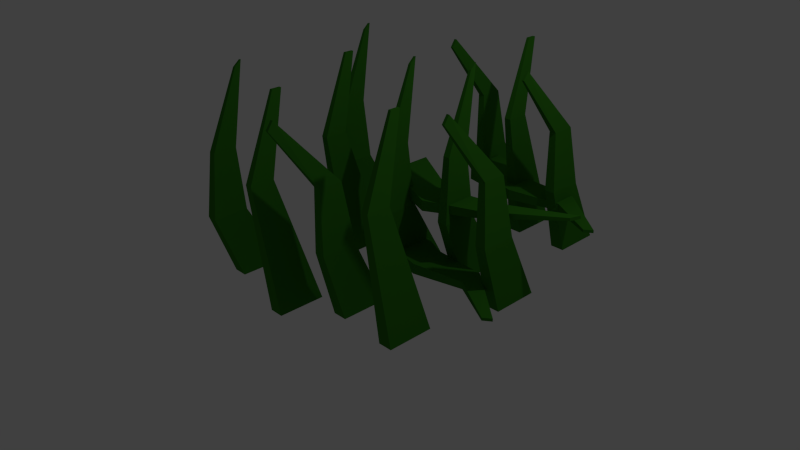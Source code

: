 # Source: grass4.blend  (saved by Blender 2.76.0; exported with 4.5.12 LTS)
import bpy
from mathutils import Matrix  # noqa: F401  (used for matrix-valued properties, if any)

bpy.ops.wm.read_factory_settings(use_empty=True)
scene = bpy.context.scene
scene.name = 'Scene'

# ---- collections
col_collection_1 = bpy.data.collections.new('Collection 1'); scene.collection.children.link(col_collection_1)

# ---- materials (node trees are filled in below, after node groups)
mat_grass = bpy.data.materials.new('grass')
mat_grass.alpha_threshold = 0.0
mat_grass.roughness = 0.5

# ---- material node trees
mat_grass.use_nodes = True; mat_grass.node_tree.nodes.clear()
_N = mat_grass.node_tree.nodes; _L = mat_grass.node_tree.links
n0 = _N.new('ShaderNodeOutputMaterial'); n0.name = 'Material Output'; n0.location = (300, 300)
n1 = _N.new('ShaderNodeBsdfDiffuse'); n1.name = 'Diffuse BSDF'; n1.location = (10, 300)
n1.inputs[0].default_value = (0.03462, 0.196, 0.01254, 1.0)
_L.new(n1.outputs[0], n0.inputs[0])
n0.is_active_output = True

# ---- world
world_world = bpy.data.worlds.new('World'); scene.world = world_world
world_world.color = (0.05088, 0.05088, 0.05088)
world_world.use_sun_shadow = False
world_world.sun_shadow_jitter_overblur = 0.0
world_world.cycles.sampling_method = 'MANUAL'
world_world.cycles.sample_map_resolution = 256

# ---- cameras
cam_camera = bpy.data.cameras.new('Camera')
cam_camera.clip_end = 100.0
cam_camera.lens = 35.0
cam_camera.sensor_width = 32.0
cam_camera.sensor_height = 18.0
cam_camera.ortho_scale = 7.314
cam_camera.dof.focus_distance = 0.0

# ---- lights
light_lamp = bpy.data.lights.new('Lamp', 'POINT')
light_lamp.transmission_factor = 0.0
light_lamp.cutoff_distance = 30.0
light_lamp.energy = 100.0
light_lamp.shadow_buffer_clip_start = 1.001
light_lamp.shadow_soft_size = 0.1
light_lamp.shadow_maximum_resolution = 0.006
light_lamp.use_absolute_resolution = True
light_lamp.cycles.use_multiple_importance_sampling = False

# ---- meshes
me_cube_000 = bpy.data.meshes.new('Cube.000')
me_cube_000.from_pydata([(1.381, 1.602, -0.2005), (1.381, 2.199, -0.2005), (1.563, 2.199, -0.2005), (1.563, 1.602, -0.2005), (1.277, 0.944, 2.137), (1.277, 1.012, 2.235), (1.313, 1.012, 2.235), (1.313, 0.944, 2.137), (1.354, 1.435, 1.411), (1.354, 1.732, 1.411), (1.445, 1.732, 1.411), (1.445, 1.435, 1.411), (1.386, 1.83, 0.6599), (1.523, 1.83, 0.6599), (1.523, 1.38, 0.6599), (1.386, 1.38, 0.6599), (1.003, 0.151, -0.2212), (1.003, 0.7482, -0.2212), (1.184, 0.7482, -0.2212), (1.184, 0.151, -0.2212), (0.9082, 0.4473, 2.288), (0.8902, 0.545, 2.354), (0.9258, 0.547, 2.361), (0.9438, 0.4492, 2.295), (0.9762, -0.01599, 1.39), (0.9762, 0.2808, 1.39), (1.067, 0.2808, 1.39), (1.067, -0.01599, 1.39), (1.042, 0.2792, 0.6361), (1.178, 0.2792, 0.6361), (1.178, -0.1678, 0.6361), (1.042, -0.1678, 0.6361), (1.795, -0.1317, -0.1873), (1.795, 0.4655, -0.1873), (1.977, 0.4655, -0.1873), (1.977, -0.1317, -0.1873), (1.691, -0.7894, 2.151), (1.691, -0.7211, 2.248), (1.727, -0.7211, 2.248), (1.727, -0.7894, 2.151), (1.768, -0.2987, 1.424), (1.768, -0.001947, 1.424), (1.859, -0.001947, 1.424), (1.859, -0.2987, 1.424), (1.8, 0.09685, 0.6731), (1.937, 0.09685, 0.6731), (1.937, -0.3536, 0.6731), (1.8, -0.3536, 0.6731)], [], [(15, 12, 1, 0), (12, 13, 2, 1), (13, 14, 3, 2), (14, 15, 0, 3), (0, 1, 2, 3), (7, 6, 5, 4), (7, 4, 8, 11), (6, 7, 11, 10), (5, 6, 10, 9), (4, 5, 9, 8), (11, 8, 15, 14), (10, 11, 14, 13), (9, 10, 13, 12), (8, 9, 12, 15), (31, 28, 17, 16), (28, 29, 18, 17), (29, 30, 19, 18), (30, 31, 16, 19), (16, 17, 18, 19), (23, 22, 21, 20), (23, 20, 24, 27), (22, 23, 27, 26), (21, 22, 26, 25), (20, 21, 25, 24), (27, 24, 31, 30), (26, 27, 30, 29), (25, 26, 29, 28), (24, 25, 28, 31), (47, 44, 33, 32), (45, 46, 35, 34), (46, 47, 32, 35), (39, 38, 37, 36), (39, 36, 40, 43), (38, 39, 43, 42), (37, 38, 42, 41), (36, 37, 41, 40), (43, 40, 47, 46), (42, 43, 46, 45), (41, 42, 45, 44), (40, 41, 44, 47), (33, 44, 45, 34), (33, 34, 35, 32)])
me_cube_000.materials.append(mat_grass)
me_cube_000.use_remesh_preserve_volume = False
me_cube_000.use_remesh_preserve_attributes = False
me_cube_000.use_mirror_vertex_groups = False
me_cube_000.update()
me_cube_001 = bpy.data.meshes.new('Cube.001')
me_cube_001.from_pydata([(-0.5261, -0.3854, -0.2413), (-0.5261, 0.2119, -0.2413), (-0.3442, 0.2119, -0.2413), (-0.3442, -0.3854, -0.2413), (-0.6297, -0.09881, 2.304), (-0.6297, 0.02036, 2.304), (-0.5934, 0.02036, 2.304), (-0.5934, -0.09881, 2.304), (-0.5524, -0.5524, 1.37), (-0.5524, -0.2556, 1.37), (-0.4621, -0.2556, 1.37), (-0.4621, -0.5524, 1.37), (-0.2262, 2.112, -0.2165), (-0.2262, 2.709, -0.2165), (-0.04437, 2.709, -0.2165), (-0.04437, 2.112, -0.2165), (-0.3299, 1.454, 2.121), (-0.3299, 1.522, 2.219), (-0.2936, 1.522, 2.219), (-0.2936, 1.454, 2.121), (-0.2526, 1.945, 1.395), (-0.2526, 2.242, 1.395), (-0.1622, 2.242, 1.395), (-0.1622, 1.945, 1.395), (-0.2212, 2.34, 0.6439), (-0.08407, 2.34, 0.6439), (-0.08407, 1.89, 0.6439), (-0.2212, 1.89, 0.6439), (0.298, -0.1137, -0.2372), (0.298, 0.4836, -0.2372), (0.4798, 0.4836, -0.2372), (0.4798, -0.1137, -0.2372), (0.2036, 0.1826, 2.272), (0.1857, 0.2804, 2.338), (0.2213, 0.2823, 2.345), (0.2392, 0.1846, 2.279), (0.2716, -0.2807, 1.374), (0.2716, 0.01609, 1.374), (0.3619, 0.01609, 1.374), (0.3619, -0.2807, 1.374), (0.3374, 0.01452, 0.62), (0.4735, 0.01452, 0.62), (0.4735, -0.4325, 0.62), (0.3374, -0.4325, 0.62), (0.1098, -1.927, -0.212), (0.1098, -1.33, -0.212), (0.2917, -1.33, -0.212), (0.2917, -1.927, -0.212), (0.006154, -1.64, 2.334), (0.006154, -1.521, 2.334), (0.04244, -1.521, 2.334), (0.04244, -1.64, 2.334), (0.08345, -2.094, 1.399), (0.08345, -1.797, 1.399), (0.1738, -1.797, 1.399), (0.1738, -2.094, 1.399), (0.7001, -1.476, -0.1873), (0.7001, -0.879, -0.1873), (0.882, -0.879, -0.1873), (0.882, -1.476, -0.1873), (0.5965, -2.134, 2.151), (0.5965, -2.066, 2.248), (0.6328, -2.066, 2.248), (0.6328, -2.134, 2.151), (0.6738, -1.643, 1.424), (0.6738, -1.346, 1.424), (0.7641, -1.346, 1.424), (0.7641, -1.643, 1.424), (0.7051, -1.248, 0.6731), (0.8423, -1.248, 0.6731), (0.8423, -1.698, 0.6731), (0.7051, -1.698, 0.6731), (-0.9696, -1.686, -0.208), (-0.9696, -1.089, -0.208), (-0.7877, -1.089, -0.208), (-0.7877, -1.686, -0.208), (-1.064, -1.39, 2.301), (-1.082, -1.292, 2.367), (-1.046, -1.29, 2.374), (-1.028, -1.388, 2.308), (-0.9959, -1.853, 1.403), (-0.9959, -1.556, 1.403), (-0.9056, -1.556, 1.403), (-0.9056, -1.853, 1.403), (-0.9301, -1.558, 0.6492), (-0.794, -1.558, 0.6492), (-0.794, -2.005, 0.6492), (-0.9301, -2.005, 0.6492), (0.6426, 1.635, -0.2252), (0.6426, 2.232, -0.2252), (0.8244, 2.232, -0.2252), (0.8244, 1.635, -0.2252), (0.5389, 1.921, 2.32), (0.5389, 2.04, 2.32), (0.5752, 2.04, 2.32), (0.5752, 1.921, 2.32), (0.6162, 1.468, 1.386), (0.6162, 1.764, 1.386), (0.7066, 1.764, 1.386), (0.7066, 1.468, 1.386), (1.381, 1.602, -0.2005), (1.381, 2.199, -0.2005), (1.563, 2.199, -0.2005), (1.563, 1.602, -0.2005), (1.277, 0.944, 2.137), (1.277, 1.012, 2.235), (1.313, 1.012, 2.235), (1.313, 0.944, 2.137), (1.354, 1.435, 1.411), (1.354, 1.732, 1.411), (1.445, 1.732, 1.411), (1.445, 1.435, 1.411), (1.386, 1.83, 0.6599), (1.523, 1.83, 0.6599), (1.523, 1.38, 0.6599), (1.386, 1.38, 0.6599), (1.003, 0.151, -0.2212), (1.003, 0.7482, -0.2212), (1.184, 0.7482, -0.2212), (1.184, 0.151, -0.2212), (0.9082, 0.4473, 2.288), (0.8902, 0.545, 2.354), (0.9258, 0.547, 2.361), (0.9438, 0.4492, 2.295), (0.9762, -0.01599, 1.39), (0.9762, 0.2808, 1.39), (1.067, 0.2808, 1.39), (1.067, -0.01599, 1.39), (1.042, 0.2792, 0.6361), (1.178, 0.2792, 0.6361), (1.178, -0.1678, 0.6361), (1.042, -0.1678, 0.6361), (1.477, -1.498, -0.212), (1.477, -0.901, -0.212), (1.659, -0.901, -0.212), (1.659, -1.498, -0.212), (1.374, -1.212, 2.334), (1.374, -1.092, 2.334), (1.41, -1.092, 2.334), (1.41, -1.212, 2.334), (1.451, -1.665, 1.399), (1.451, -1.368, 1.399), (1.541, -1.368, 1.399), (1.541, -1.665, 1.399), (1.795, -0.1317, -0.1873), (1.795, 0.4655, -0.1873), (1.977, 0.4655, -0.1873), (1.977, -0.1317, -0.1873), (1.691, -0.7894, 2.151), (1.691, -0.7211, 2.248), (1.727, -0.7211, 2.248), (1.727, -0.7894, 2.151), (1.768, -0.2987, 1.424), (1.768, -0.001947, 1.424), (1.859, -0.001947, 1.424), (1.859, -0.2987, 1.424), (1.8, 0.09685, 0.6731), (1.937, 0.09685, 0.6731), (1.937, -0.3536, 0.6731), (1.8, -0.3536, 0.6731), (-1.214, 0.5102, -0.208), (-1.214, 1.107, -0.208), (-1.032, 1.107, -0.208), (-1.032, 0.5102, -0.208), (-1.308, 0.8065, 2.301), (-1.326, 0.9043, 2.367), (-1.29, 0.9062, 2.374), (-1.272, 0.8085, 2.308), (-1.24, 0.3432, 1.403), (-1.24, 0.64, 1.403), (-1.15, 0.64, 1.403), (-1.15, 0.3432, 1.403), (-1.174, 0.6384, 0.6492), (-1.038, 0.6384, 0.6492), (-1.038, 0.1914, 0.6492), (-1.174, 0.1914, 0.6492)], [], [(8, 9, 1, 0), (9, 10, 2, 1), (10, 11, 3, 2), (11, 8, 0, 3), (0, 1, 2, 3), (7, 6, 5, 4), (7, 4, 8, 11), (6, 7, 11, 10), (5, 6, 10, 9), (4, 5, 9, 8), (27, 24, 13, 12), (24, 25, 14, 13), (25, 26, 15, 14), (26, 27, 12, 15), (12, 13, 14, 15), (19, 18, 17, 16), (19, 16, 20, 23), (18, 19, 23, 22), (17, 18, 22, 21), (16, 17, 21, 20), (23, 20, 27, 26), (22, 23, 26, 25), (21, 22, 25, 24), (20, 21, 24, 27), (43, 40, 29, 28), (40, 41, 30, 29), (41, 42, 31, 30), (42, 43, 28, 31), (28, 29, 30, 31), (35, 34, 33, 32), (35, 32, 36, 39), (34, 35, 39, 38), (33, 34, 38, 37), (32, 33, 37, 36), (39, 36, 43, 42), (38, 39, 42, 41), (37, 38, 41, 40), (36, 37, 40, 43), (52, 53, 45, 44), (53, 54, 46, 45), (54, 55, 47, 46), (55, 52, 44, 47), (44, 45, 46, 47), (51, 50, 49, 48), (51, 48, 52, 55), (50, 51, 55, 54), (49, 50, 54, 53), (48, 49, 53, 52), (71, 68, 57, 56), (68, 69, 58, 57), (69, 70, 59, 58), (70, 71, 56, 59), (56, 57, 58, 59), (63, 62, 61, 60), (63, 60, 64, 67), (62, 63, 67, 66), (61, 62, 66, 65), (60, 61, 65, 64), (67, 64, 71, 70), (66, 67, 70, 69), (65, 66, 69, 68), (64, 65, 68, 71), (87, 84, 73, 72), (84, 85, 74, 73), (85, 86, 75, 74), (86, 87, 72, 75), (72, 73, 74, 75), (79, 78, 77, 76), (79, 76, 80, 83), (78, 79, 83, 82), (77, 78, 82, 81), (76, 77, 81, 80), (83, 80, 87, 86), (82, 83, 86, 85), (81, 82, 85, 84), (80, 81, 84, 87), (96, 97, 89, 88), (97, 98, 90, 89), (98, 99, 91, 90), (99, 96, 88, 91), (88, 89, 90, 91), (95, 94, 93, 92), (95, 92, 96, 99), (94, 95, 99, 98), (93, 94, 98, 97), (92, 93, 97, 96), (115, 112, 101, 100), (112, 113, 102, 101), (113, 114, 103, 102), (114, 115, 100, 103), (100, 101, 102, 103), (107, 106, 105, 104), (107, 104, 108, 111), (106, 107, 111, 110), (105, 106, 110, 109), (104, 105, 109, 108), (111, 108, 115, 114), (110, 111, 114, 113), (109, 110, 113, 112), (108, 109, 112, 115), (131, 128, 117, 116), (128, 129, 118, 117), (129, 130, 119, 118), (130, 131, 116, 119), (116, 117, 118, 119), (123, 122, 121, 120), (123, 120, 124, 127), (122, 123, 127, 126), (121, 122, 126, 125), (120, 121, 125, 124), (127, 124, 131, 130), (126, 127, 130, 129), (125, 126, 129, 128), (124, 125, 128, 131), (140, 141, 133, 132), (141, 142, 134, 133), (142, 143, 135, 134), (143, 140, 132, 135), (132, 133, 134, 135), (139, 138, 137, 136), (139, 136, 140, 143), (138, 139, 143, 142), (137, 138, 142, 141), (136, 137, 141, 140), (159, 156, 145, 144), (157, 158, 147, 146), (158, 159, 144, 147), (151, 150, 149, 148), (151, 148, 152, 155), (150, 151, 155, 154), (149, 150, 154, 153), (148, 149, 153, 152), (155, 152, 159, 158), (154, 155, 158, 157), (153, 154, 157, 156), (152, 153, 156, 159), (175, 172, 161, 160), (172, 173, 162, 161), (173, 174, 163, 162), (174, 175, 160, 163), (160, 161, 162, 163), (167, 166, 165, 164), (167, 164, 168, 171), (166, 167, 171, 170), (165, 166, 170, 169), (164, 165, 169, 168), (171, 168, 175, 174), (170, 171, 174, 173), (169, 170, 173, 172), (168, 169, 172, 175), (145, 156, 157, 146), (145, 146, 147, 144)])
me_cube_001.materials.append(mat_grass)
me_cube_001.use_remesh_preserve_volume = False
me_cube_001.use_remesh_preserve_attributes = False
me_cube_001.use_mirror_vertex_groups = False
me_cube_001.update()

# ---- objects
ob_gras_001 = bpy.data.objects.new('Gras.001', me_cube_000)
ob_gras = bpy.data.objects.new('Gras', me_cube_001)
ob_lamp = bpy.data.objects.new('Lamp', light_lamp)
ob_camera = bpy.data.objects.new('Camera', cam_camera)

# ---- transforms, parenting, visibility, modifiers, constraints
ob_gras_001.location = (0.2332, 0.1845, 2.083)
ob_gras_001.rotation_euler = (-0.0, 1.571, 0.0)
ob_gras_001.lineart.crease_threshold = 0.0
ob_gras.location = (0.08338, 0.1845, 0.2163)
ob_gras.lineart.crease_threshold = 0.0
ob_lamp.location = (4.076, 1.005, 5.904)
ob_lamp.rotation_euler = (0.6503, 0.05522, 1.866)
ob_lamp.lock_rotations_4d = False
ob_lamp.empty_display_type = 'ARROWS'
ob_lamp.color = (0.0, 0.0, 0.0, 0.0)
ob_lamp.lineart.crease_threshold = 0.0
ob_camera.location = (7.481, -6.508, 5.344)
ob_camera.rotation_euler = (1.109, 0.01082, 0.8149)
ob_camera.lock_rotations_4d = False
ob_camera.empty_display_type = 'ARROWS'
ob_camera.color = (0.0, 0.0, 0.0, 0.0)
ob_camera.display_type = 'WIRE'
ob_camera.lineart.crease_threshold = 0.0

# ---- collection membership
col_collection_1.objects.link(ob_gras_001)
col_collection_1.objects.link(ob_gras)
col_collection_1.objects.link(ob_lamp)
col_collection_1.objects.link(ob_camera)

# ---- scene / render settings (as saved in the file)
scene.camera = ob_camera
scene.frame_start = 1; scene.frame_end = 250; scene.frame_set(1)
scene.render.engine = 'CYCLES'
scene.render.resolution_percentage = 50
scene.render.dither_intensity = 0.0
scene.cycles.use_denoising = False
scene.cycles.samples = 10
scene.cycles.sampling_pattern = 'TABULATED_SOBOL'
scene.cycles.light_sampling_threshold = 0.0
scene.cycles.use_adaptive_sampling = False
scene.cycles.use_light_tree = False
scene.cycles.blur_glossy = 0.0
scene.cycles.pixel_filter_type = 'GAUSSIAN'
scene.cycles.sample_clamp_indirect = 0.0
scene.view_settings.view_transform = 'Standard'
bpy.context.view_layer.update()
